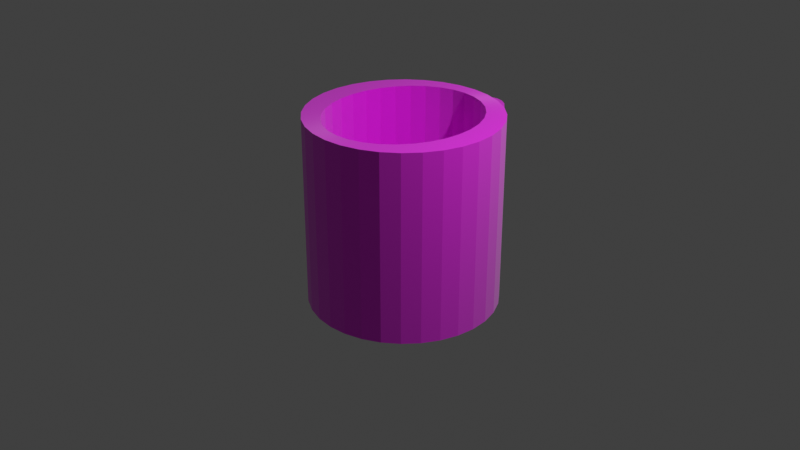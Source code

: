 # Source: mug-textured.blend  (saved by Blender 3.0.42; exported with 4.5.12 LTS)
import bpy
from mathutils import Matrix  # noqa: F401  (used for matrix-valued properties, if any)

bpy.ops.wm.read_factory_settings(use_empty=True)
scene = bpy.context.scene
scene.name = 'Scene'

# ---- collections
col_collection = bpy.data.collections.new('Collection'); scene.collection.children.link(col_collection)

# ---- images (referenced by path relative to the original .blend; pixels are not part of the script)
import os
ASSET_DIR = os.environ.get("B2B_ASSET_DIR", "")  # directory of the original .blend (textures are referenced by path, not embedded)
HERE = os.path.dirname(os.path.abspath(__file__))  # packed textures are extracted next to this script under _unpacked/

def load_image(name, relpath, width, height, colorspace="sRGB"):
    """Load a texture the original file referenced (path relative to the .blend, or extracted next to this script)."""
    p = next((c for c in (os.path.join(HERE, relpath), os.path.join(ASSET_DIR, relpath)) if relpath and os.path.exists(c)), "")
    if p:
        img = bpy.data.images.load(p, check_existing=True)
        img.name = name
    else:  # same state as the original file: an image datablock whose file is absent (Cycles renders it pink)
        img = bpy.data.images.new(name, width, height)
        img.source = "FILE"
        img.filepath = "//" + (relpath or name)
    img.colorspace_settings.name = colorspace
    return img
img_abstract_blue_digital_wallpaper_1920x1080_8_jpg = load_image('abstract-blue-digital-wallpaper-1920x1080_8.jpg', 'abstract-blue-digital-wallpaper-1920x1080_48.jpg', 1024, 1024, 'sRGB')

# ---- materials (node trees are filled in below, after node groups)
mat_material_001 = bpy.data.materials.new('Material.001')
mat_material_001.use_transparent_shadow = False

# ---- material node trees
mat_material_001.use_nodes = True; mat_material_001.node_tree.nodes.clear()
_N = mat_material_001.node_tree.nodes; _L = mat_material_001.node_tree.links
n0 = _N.new('ShaderNodeBsdfPrincipled'); n0.name = 'Principled BSDF'; n0.location = (10, 300)
n0.distribution = 'GGX'
n0.subsurface_method = 'RANDOM_WALK_SKIN'
n0.inputs[2].default_value = 1.0
n0.inputs[3].default_value = 1.45
n0.inputs[12].default_value = 0.5
n0.inputs[13].default_value = 1.0
n0.inputs[15].default_value = 3.0
n0.inputs[24].default_value = 0.4
n0.inputs[27].default_value = (0.0, 0.0, 0.0, 1.0)
n0.inputs[28].default_value = 1.0
n1 = _N.new('ShaderNodeOutputMaterial'); n1.name = 'Material Output'; n1.location = (300, 300)
n2 = _N.new('ShaderNodeTexImage'); n2.name = 'Image Texture'; n2.location = (-280, 280)
n2.image = img_abstract_blue_digital_wallpaper_1920x1080_8_jpg
_L.new(n0.outputs[0], n1.inputs[0])
_L.new(n2.outputs[0], n0.inputs[0])
n1.is_active_output = True

# ---- world
world_world = bpy.data.worlds.new('World'); scene.world = world_world
world_world.use_nodes = True; world_world.node_tree.nodes.clear()
_N = world_world.node_tree.nodes; _L = world_world.node_tree.links
n0 = _N.new('ShaderNodeOutputWorld'); n0.name = 'World Output'; n0.location = (300, 300)
n1 = _N.new('ShaderNodeBackground'); n1.name = 'Background'; n1.location = (10, 300)
n1.inputs[0].default_value = (0.05088, 0.05088, 0.05088, 1.0)
_L.new(n1.outputs[0], n0.inputs[0])
n0.is_active_output = True
world_world.color = (0.05088, 0.05088, 0.05088)
world_world.use_sun_shadow = False
world_world.sun_shadow_jitter_overblur = 0.0

# ---- cameras
cam_camera = bpy.data.cameras.new('Camera')
cam_camera.clip_end = 100.0
cam_camera.ortho_scale = 7.314

# ---- lights
light_light = bpy.data.lights.new('Light', 'POINT')
light_light.transmission_factor = 0.0
light_light.energy = 1000.0
light_light.shadow_soft_size = 0.1
light_light.shadow_maximum_resolution = 0.006
light_light.use_absolute_resolution = True

# ---- meshes
me_cylinder = bpy.data.meshes.new('Cylinder')
me_cylinder.from_pydata([(-0.223, 1.609, -0.7087), (-0.223, 1.609, 0.6913), (-0.1449, 1.593, -0.7087), (-0.1449, 1.593, 0.6913), (-0.0699, 1.548, -0.7087), (-0.0699, 1.548, 0.6913), (-0.000744, 1.474, -0.7087), (-0.000744, 1.474, 0.6913), (0.05987, 1.374, -0.7087), (0.05987, 1.374, 0.6913), (0.1096, 1.253, -0.7087), (0.1096, 1.253, 0.6913), (0.1466, 1.115, -0.7087), (0.1466, 1.115, 0.6913), (-0.623, 0.8087, -0.7087), (-0.623, 0.8087, 0.6913), (-0.6153, 0.9648, -0.7087), (-0.6153, 0.9648, 0.6913), (-0.5925, 1.115, -0.7087), (-0.5925, 1.115, 0.6913), (-0.5556, 1.253, -0.7087), (-0.5556, 1.253, 0.6913), (-0.5058, 1.374, -0.7087), (-0.5058, 1.374, 0.6913), (-0.4452, 1.474, -0.7087), (-0.4452, 1.474, 0.6913), (-0.376, 1.548, -0.7087), (-0.376, 1.548, 0.6913), (-0.301, 1.593, -0.7087), (-0.301, 1.593, 0.6913), (-0.5802, 0.9082, 0.6913), (-0.5802, 0.9082, -0.7087), (-0.5445, 1.056, 0.6913), (-0.5445, 1.056, -0.7087), (-0.075, 1.372, 0.6913), (-0.075, 1.372, -0.7087), (-0.1475, 1.421, 0.6913), (-0.1475, 1.421, -0.7087), (0.05044, 1.186, 0.6913), (0.05044, 1.186, -0.7087), (0.09853, 1.056, 0.6913), (0.09853, 1.056, -0.7087), (-0.3709, 1.372, 0.6913), (-0.3709, 1.372, -0.7087), (-0.4964, 1.186, 0.6913), (-0.4964, 1.186, -0.7087), (-0.4378, 1.293, 0.6913), (-0.4378, 1.293, -0.7087), (-0.223, 1.437, 0.6913), (-0.223, 1.437, -0.7087), (-0.008152, 1.293, 0.6913), (-0.008152, 1.293, -0.7087), (-0.2984, 1.421, 0.6913), (-0.2984, 1.421, -0.7087), (-0.623, 0.8087, 0.618), (-0.6153, 0.9648, 0.618), (-0.5925, 1.115, 0.618), (-0.5445, 1.056, 0.618), (-0.5802, 0.9082, 0.618), (-0.4964, 1.186, 0.618), (0.007657, 1.46, 0.618), (-0.4536, 1.46, 0.618), (0.05044, 1.186, 0.618), (-0.008152, 1.293, 0.618), (0.1096, 1.253, 0.618), (0.1466, 1.115, 0.618), (0.05987, 1.374, 0.618), (-0.5058, 1.374, 0.618), (-0.5556, 1.253, 0.618), (-0.3709, 1.372, 0.618), (-0.4378, 1.293, 0.618), (-0.223, 1.437, 0.618), (-0.2984, 1.421, 0.618), (0.09853, 1.056, 0.618), (-0.075, 1.372, 0.618), (-0.1475, 1.421, 0.618), (0.007657, 1.46, -0.642), (-0.4536, 1.46, -0.642), (0.05044, 1.186, -0.642), (0.1096, 1.253, -0.642), (0.1466, 1.115, -0.642), (-0.623, 0.8087, -0.642), (-0.6153, 0.9648, -0.642), (-0.5802, 0.9082, -0.642), (0.09853, 1.056, -0.642), (-0.008152, 1.293, -0.642), (0.05987, 1.374, -0.642), (-0.5058, 1.374, -0.642), (-0.5925, 1.115, -0.642), (-0.5556, 1.253, -0.642), (-0.3709, 1.372, -0.642), (-0.4378, 1.293, -0.642), (-0.223, 1.437, -0.642), (-0.5445, 1.056, -0.642), (-0.2984, 1.421, -0.642), (-0.075, 1.372, -0.642), (-0.1475, 1.421, -0.642), (-0.4964, 1.186, -0.642), (0.1765, 0.8194, -0.642), (0.1464, 0.8194, -0.642), (0.1464, 0.8194, 0.6913), (0.1464, 0.8194, 0.6427), (0.1765, 0.8194, 0.6913), (0.1765, 0.8194, 0.618), (0.1464, 0.8194, 0.618), (0.0, 0.85, -0.7), (0.287, 0.7853, -0.7), (0.4167, 0.7067, -0.7), (0.5303, 0.601, -0.7), (0.6236, 0.4722, -0.7), (0.6929, 0.3253, -0.7), (0.7356, 0.1658, -0.7), (0.75, -3.715e-08, -0.7), (0.7356, -0.1658, -0.7), (0.6929, -0.3253, -0.7), (0.6236, -0.4722, -0.7), (0.5303, -0.601, -0.7), (0.4167, -0.7067, -0.7), (0.287, -0.7853, -0.7), (0.1463, -0.8337, -0.7), (-6.557e-08, -0.85, -0.7), (-0.1463, -0.8337, -0.7), (-0.287, -0.7853, -0.7), (-0.4167, -0.7067, -0.7), (-0.5303, -0.601, -0.7), (-0.6236, -0.4722, -0.7), (-0.6929, -0.3253, -0.7), (-0.7356, -0.1658, -0.7), (-0.75, 1.014e-08, -0.7), (-0.7356, 0.1658, -0.7), (-0.6929, 0.3253, -0.7), (-0.6236, 0.4722, -0.7), (-0.5303, 0.601, -0.7), (-0.4167, 0.7067, -0.7), (-0.287, 0.7853, -0.7), (-0.1463, 0.8337, -0.7), (0.0, 1.0, -1.0), (0.0, 1.0, 1.0), (0.1951, 0.9808, -1.0), (0.1951, 0.9808, 1.0), (0.3827, 0.9239, -1.0), (0.3827, 0.9239, 1.0), (0.5556, 0.8315, -1.0), (0.5556, 0.8315, 1.0), (0.7071, 0.7071, -1.0), (0.7071, 0.7071, 1.0), (0.8315, 0.5556, -1.0), (0.8315, 0.5556, 1.0), (0.9239, 0.3827, -1.0), (0.9239, 0.3827, 1.0), (0.9808, 0.1951, -1.0), (0.9808, 0.1951, 1.0), (1.0, -4.371e-08, -1.0), (1.0, -4.371e-08, 1.0), (0.9808, -0.1951, -1.0), (0.9808, -0.1951, 1.0), (0.9239, -0.3827, -1.0), (0.9239, -0.3827, 1.0), (0.8315, -0.5556, -1.0), (0.8315, -0.5556, 1.0), (0.7071, -0.7071, -1.0), (0.7071, -0.7071, 1.0), (0.5556, -0.8315, -1.0), (0.5556, -0.8315, 1.0), (0.3827, -0.9239, -1.0), (0.3827, -0.9239, 1.0), (0.1951, -0.9808, -1.0), (0.1951, -0.9808, 1.0), (-8.742e-08, -1.0, -1.0), (-8.742e-08, -1.0, 1.0), (-0.1951, -0.9808, -1.0), (-0.1951, -0.9808, 1.0), (-0.3827, -0.9239, -1.0), (-0.3827, -0.9239, 1.0), (-0.5556, -0.8315, -1.0), (-0.5556, -0.8315, 1.0), (-0.7071, -0.7071, -1.0), (-0.7071, -0.7071, 1.0), (-0.8315, -0.5556, -1.0), (-0.8315, -0.5556, 1.0), (-0.9239, -0.3827, -1.0), (-0.9239, -0.3827, 1.0), (-0.9808, -0.1951, -1.0), (-0.9808, -0.1951, 1.0), (-1.0, 1.192e-08, -1.0), (-1.0, 1.192e-08, 1.0), (-0.9808, 0.1951, -1.0), (-0.9808, 0.1951, 1.0), (-0.9239, 0.3827, -1.0), (-0.9239, 0.3827, 1.0), (-0.8315, 0.5556, -1.0), (-0.8315, 0.5556, 1.0), (-0.7071, 0.7071, -1.0), (-0.7071, 0.7071, 1.0), (-0.5556, 0.8315, -1.0), (-0.5556, 0.8315, 1.0), (-0.3827, 0.9239, -1.0), (-0.3827, 0.9239, 1.0), (-0.1951, 0.9808, -1.0), (-0.1951, 0.9808, 1.0), (-0.6929, 0.3253, 1.0), (-0.6236, 0.4722, 1.0), (0.287, 0.7853, 1.0), (0.1463, 0.8337, 1.0), (-0.7356, 0.1658, 1.0), (0.5303, 0.601, 1.0), (0.4167, -0.7067, 1.0), (0.287, -0.7853, 1.0), (0.6236, 0.4722, 1.0), (0.1463, -0.8337, 1.0), (-0.287, -0.7853, 1.0), (-0.75, 1.014e-08, 1.0), (-0.287, 0.7853, 1.0), (-0.4167, -0.7067, 1.0), (0.7356, -0.1658, 1.0), (0.5303, -0.601, 1.0), (0.6929, -0.3253, 1.0), (0.75, -3.715e-08, 1.0), (-0.5303, 0.601, 1.0), (-0.4167, 0.7067, 1.0), (-6.557e-08, -0.85, 1.0), (0.0, 0.85, 1.0), (0.7356, 0.1658, 1.0), (0.4167, 0.7067, 1.0), (0.6929, 0.3253, 1.0), (-0.6929, -0.3253, 1.0), (-0.6236, -0.4722, 1.0), (-0.7356, -0.1658, 1.0), (-0.5303, -0.601, 1.0), (-0.1463, -0.8337, 1.0), (0.6236, -0.4722, 1.0), (-0.1463, 0.8337, 1.0), (0.1148, 0.9887, 0.6913), (0.1763, 0.8234, 0.6913), (0.1444, 0.8339, 0.6913), (0.1463, 0.8337, 0.6913), (0.1665, 0.9836, 0.618), (-0.5951, 0.799, 0.6913), (0.1665, 0.9836, 0.6913), (-0.6214, 0.7774, 0.6913), (-0.6214, 0.7774, 0.618), (0.1763, 0.8234, 0.618), (0.1148, 0.9887, 0.618), (-0.5951, 0.799, 0.618), (0.1444, 0.8339, 0.618), (0.1463, 0.8337, 0.618), (0.1444, 0.8339, -0.642), (0.1464, 0.8194, -0.7), (0.1763, 0.8234, -0.642), (-0.5951, 0.799, -0.7087), (0.1463, 0.8337, -0.642), (0.1665, 0.9836, -0.642), (0.1148, 0.9887, -0.642), (0.1665, 0.9836, -0.7087), (0.1665, 0.9836, -0.7003), (-0.6214, 0.7774, -0.7087), (-0.6214, 0.7774, -0.642), (0.1765, 0.8194, -0.7), (-0.5951, 0.799, -0.642), (0.1148, 0.9887, -0.7087), (0.1763, 0.8234, -0.7), (0.1444, 0.8339, -0.7)], [], [(0, 1, 3, 2), (2, 3, 5, 4), (4, 5, 7, 6), (6, 7, 9, 66, 60, 76, 86, 8), (8, 86, 79, 10), (10, 79, 80, 12), (12, 80, 251, 254, 253), (14, 81, 82, 16), (16, 82, 88, 18), (18, 88, 89, 20), (20, 89, 87, 22), (22, 87, 77, 61, 67, 23, 25, 24), (24, 25, 27, 26), (3, 1, 29, 27, 25, 23, 21, 19, 17, 15, 239, 237, 30, 32, 44, 46, 42, 52, 48, 36, 34, 50, 38, 40, 232, 238, 13, 11, 9, 7, 5), (26, 27, 29, 28), (28, 29, 1, 0), (0, 2, 4, 6, 8, 10, 12, 253, 259, 41, 39, 51, 35, 37, 49, 53, 43, 47, 45, 33, 31, 249, 255, 14, 16, 18, 20, 22, 24, 26, 28), (51, 85, 95, 35), (39, 78, 85, 51), (47, 91, 97, 45), (45, 97, 93, 33), (31, 83, 258, 249), (43, 90, 91, 47), (37, 96, 92, 49), (49, 92, 94, 53), (33, 93, 83, 31), (53, 94, 90, 43), (35, 95, 96, 37), (41, 84, 78, 39), (59, 70, 46, 44), (65, 64, 11, 13), (64, 66, 9, 11), (63, 62, 38, 50), (56, 55, 17, 19), (73, 242, 232, 40), (57, 59, 44, 32), (71, 75, 36, 48), (68, 56, 19, 21), (69, 72, 52, 42), (55, 54, 15, 17), (70, 69, 42, 46), (74, 63, 50, 34), (77, 76, 60, 61), (58, 57, 32, 30), (72, 71, 48, 52), (62, 73, 40, 38), (75, 74, 34, 36), (67, 68, 21, 23), (102, 103, 241, 233), (100, 101, 104, 103, 102), (99, 247, 257, 98), (104, 101, 100, 234, 244), (103, 104, 244, 245, 241), (105, 261, 246, 250, 245, 244, 234, 235, 203, 221), (106, 107, 223, 202), (107, 108, 205, 223), (108, 109, 208, 205), (109, 110, 224, 208), (110, 111, 222, 224), (111, 112, 217, 222), (112, 113, 214, 217), (113, 114, 216, 214), (114, 115, 230, 216), (115, 116, 215, 230), (116, 117, 206, 215), (117, 118, 207, 206), (118, 119, 209, 207), (119, 120, 220, 209), (120, 121, 229, 220), (121, 122, 210, 229), (122, 123, 213, 210), (123, 124, 228, 213), (124, 125, 226, 228), (125, 126, 225, 226), (126, 127, 227, 225), (127, 128, 211, 227), (128, 129, 204, 211), (129, 130, 200, 204), (130, 131, 201, 200), (131, 132, 218, 201), (132, 133, 219, 218), (133, 134, 212, 219), (134, 135, 231, 212), (135, 105, 221, 231), (105, 135, 134, 133, 132, 131, 130, 129, 128, 127, 126, 125, 124, 123, 122, 121, 120, 119, 118, 117, 116, 115, 114, 113, 112, 111, 110, 109, 108, 107, 106, 260, 257, 247, 261), (136, 137, 232, 242, 236, 139, 138, 254, 251, 252, 259), (138, 139, 141, 140), (140, 141, 143, 142), (142, 143, 145, 144), (144, 145, 147, 146), (146, 147, 149, 148), (148, 149, 151, 150), (150, 151, 153, 152), (152, 153, 155, 154), (154, 155, 157, 156), (156, 157, 159, 158), (158, 159, 161, 160), (160, 161, 163, 162), (162, 163, 165, 164), (164, 165, 167, 166), (166, 167, 169, 168), (168, 169, 171, 170), (170, 171, 173, 172), (172, 173, 175, 174), (174, 175, 177, 176), (176, 177, 179, 178), (178, 179, 181, 180), (180, 181, 183, 182), (182, 183, 185, 184), (184, 185, 187, 186), (186, 187, 189, 188), (188, 189, 191, 190), (190, 191, 193, 192), (192, 255, 249, 194), (194, 195, 197, 196), (139, 137, 199, 197, 195, 193, 191, 189, 187, 185, 211, 204, 200, 201, 218, 219, 212, 231, 221, 203, 202, 223, 205, 208, 224, 222, 217, 153, 151, 149, 147, 145, 143, 141), (196, 197, 199, 198), (198, 199, 137, 136), (136, 138, 140, 142, 144, 146, 148, 150, 152, 154, 156, 158, 160, 162, 164, 166, 168, 170, 172, 174, 176, 178, 180, 182, 184, 186, 188, 190, 192, 194, 196, 198), (153, 217, 214, 216, 230, 215, 206, 207, 209, 220, 229, 210, 213, 228, 226, 225, 227, 211, 185, 183, 181, 179, 177, 175, 173, 171, 169, 167, 165, 163, 161, 159, 157, 155), (257, 260, 248, 98), (253, 254, 138, 136, 259), (139, 236, 238, 232, 137), (259, 252, 84, 41), (255, 256, 81, 14), (240, 239, 15, 54), (236, 242, 73, 62, 63, 74, 75, 71, 72, 69, 70, 59, 57, 58, 243, 240, 54, 55, 56, 68, 67, 61, 60, 66, 64, 65), (233, 235, 234, 100, 102), (256, 258, 83, 93, 97, 91, 90, 94, 92, 96, 95, 85, 78, 84, 252, 251, 80, 79, 86, 76, 77, 87, 89, 88, 82, 81), (248, 250, 246, 99, 98), (238, 236, 65, 13), (246, 261, 247, 99), (237, 243, 58, 30), (194, 249, 258, 256, 255, 192, 193, 239, 240, 243, 237, 195), (195, 237, 239, 193), (250, 248, 260, 106, 202, 203, 235, 233, 241, 245)])
_uv = me_cylinder.uv_layers.new(name='UVMap')
_uv.uv.foreach_set('vector', [1.0, 0.5, 1.0, 1.0, 0.9688, 1.0, 0.9688, 0.5, 0.9688, 0.5, 0.9688, 1.0, 0.9375, 1.0, 0.9375, 0.5, 0.9375, 0.5, 0.9375, 1.0, 0.9062, 1.0, 0.9062, 0.5, 0.9062, 0.5, 0.9062, 1.0, 0.875, 1.0, 0.875, 0.9738, 0.9019, 0.9738, 0.9019, 0.5238, 0.875, 0.5238, 0.875, 0.5, 0.875, 0.5, 0.875, 0.5238, 0.8438, 0.5238, 0.8438, 0.5, 0.8438, 0.5, 0.8438, 0.5238, 0.8125, 0.5238, 0.8125, 0.5, 0.8125, 0.5, 0.8125, 0.5238, 0.7852, 0.5238, 0.7852, 0.503, 0.7852, 0.5, 0.25, 0.5, 0.25, 0.5238, 0.2188, 0.5238, 0.2188, 0.5, 0.2188, 0.5, 0.2188, 0.5238, 0.1875, 0.5238, 0.1875, 0.5, 0.1875, 0.5, 0.1875, 0.5238, 0.1562, 0.5238, 0.1562, 0.5, 0.1562, 0.5, 0.1562, 0.5238, 0.125, 0.5238, 0.125, 0.5, 0.125, 0.5, 0.125, 0.5238, 0.09808, 0.5238, 0.09808, 0.9738, 0.125, 0.9738, 0.125, 1.0, 0.09375, 1.0, 0.09375, 0.5, 0.09375, 0.5, 0.09375, 1.0, 0.0625, 1.0, 0.0625, 0.5, 0.2968, 0.4854, 0.25, 0.49, 0.2032, 0.4854, 0.1582, 0.4717, 0.1167, 0.4496, 0.08029, 0.4197, 0.05045, 0.3833, 0.02827, 0.3418, 0.01461, 0.2968, 0.01, 0.25, 0.01092, 0.2406, 0.0267, 0.2471, 0.03566, 0.2798, 0.0571, 0.3243, 0.08595, 0.3633, 0.1211, 0.3952, 0.1612, 0.419, 0.2047, 0.4336, 0.25, 0.4386, 0.2953, 0.4336, 0.3388, 0.419, 0.3789, 0.3952, 0.414, 0.3633, 0.4429, 0.3243, 0.4527, 0.304, 0.4837, 0.3025, 0.4717, 0.3418, 0.4496, 0.3833, 0.4197, 0.4197, 0.3833, 0.4496, 0.3418, 0.4717, 0.0625, 0.5, 0.0625, 1.0, 0.03125, 1.0, 0.03125, 0.5, 0.03125, 0.5, 0.03125, 1.0, 0.0, 1.0, 0.0, 0.5, 0.75, 0.49, 0.7968, 0.4854, 0.8418, 0.4717, 0.8833, 0.4496, 0.9197, 0.4197, 0.9496, 0.3833, 0.9717, 0.3418, 0.9837, 0.3025, 0.9527, 0.304, 0.9429, 0.3243, 0.914, 0.3633, 0.8789, 0.3952, 0.8388, 0.419, 0.7953, 0.4336, 0.75, 0.4386, 0.7047, 0.4336, 0.6612, 0.419, 0.6211, 0.3952, 0.586, 0.3633, 0.5571, 0.3243, 0.5357, 0.2798, 0.5267, 0.2471, 0.5109, 0.2406, 0.51, 0.25, 0.5146, 0.2968, 0.5283, 0.3418, 0.5504, 0.3833, 0.5803, 0.4197, 0.6167, 0.4496, 0.6582, 0.4717, 0.7032, 0.4854, 0.9062, 0.5192, 0.9062, 0.5412, 0.9375, 0.5412, 0.9375, 0.5192, 0.875, 0.5192, 0.875, 0.5412, 0.9062, 0.5412, 0.9062, 0.5192, 0.09375, 0.5192, 0.09375, 0.5412, 0.125, 0.5412, 0.125, 0.5192, 0.125, 0.5192, 0.125, 0.5412, 0.1562, 0.5412, 0.1562, 0.5192, 0.1875, 0.5192, 0.1875, 0.5412, 0.2087, 0.5412, 0.2087, 0.5192, 0.0625, 0.5192, 0.0625, 0.5412, 0.09375, 0.5412, 0.09375, 0.5192, 0.9688, 0.5192, 0.9688, 0.5412, 1.0, 0.5412, 1.0, 0.5192, 0.0, 0.5192, 0.0, 0.5412, 0.03125, 0.5412, 0.03125, 0.5192, 0.1562, 0.5192, 0.1562, 0.5412, 0.1875, 0.5412, 0.1875, 0.5192, 0.03125, 0.5192, 0.03125, 0.5412, 0.0625, 0.5412, 0.0625, 0.5192, 0.9375, 0.5192, 0.9375, 0.5412, 0.9688, 0.5412, 0.9688, 0.5192, 0.8438, 0.5192, 0.8438, 0.5412, 0.875, 0.5412, 0.875, 0.5192, 0.125, 0.9566, 0.09375, 0.9566, 0.09375, 0.9808, 0.125, 0.9808, 0.8125, 0.9738, 0.8438, 0.9738, 0.8438, 1.0, 0.8125, 1.0, 0.8438, 0.9738, 0.875, 0.9738, 0.875, 1.0, 0.8438, 1.0, 0.9063, 0.9566, 0.875, 0.9566, 0.875, 0.9808, 0.9063, 0.9808, 0.1875, 0.9738, 0.2188, 0.9738, 0.2188, 1.0, 0.1875, 1.0, 0.8438, 0.9566, 0.8295, 0.9566, 0.8295, 0.9808, 0.8438, 0.9808, 0.1562, 0.9566, 0.125, 0.9566, 0.125, 0.9808, 0.1562, 0.9808, 1.0, 0.9566, 0.9688, 0.9566, 0.9688, 0.9808, 1.0, 0.9808, 0.1562, 0.9738, 0.1875, 0.9738, 0.1875, 1.0, 0.1562, 1.0, 0.0625, 0.9566, 0.03125, 0.9566, 0.03125, 0.9808, 0.0625, 0.9808, 0.2188, 0.9738, 0.25, 0.9738, 0.25, 1.0, 0.2188, 1.0, 0.09375, 0.9566, 0.0625, 0.9566, 0.0625, 0.9808, 0.09375, 0.9808, 0.9375, 0.9566, 0.9063, 0.9566, 0.9063, 0.9808, 0.9375, 0.9808, 0.375, 0.3498, 0.375, 0.4116, 0.625, 0.4116, 0.625, 0.3498, 0.1875, 0.9566, 0.1562, 0.9566, 0.1562, 0.9808, 0.1875, 0.9808, 0.03125, 0.9566, 0.0, 0.9566, 0.0, 0.9808, 0.03125, 0.9808, 0.875, 0.9566, 0.8438, 0.9566, 0.8438, 0.9808, 0.875, 0.9808, 0.9688, 0.9566, 0.9375, 0.9566, 0.9375, 0.9808, 0.9688, 0.9808, 0.125, 0.9738, 0.1562, 0.9738, 0.1562, 1.0, 0.125, 1.0, 0.7521, 1.0, 0.7521, 0.9738, 0.7529, 0.9738, 0.7529, 1.0, 0.5508, 0.4668, 0.5448, 0.4668, 0.5417, 0.4668, 0.5417, 0.4856, 0.5508, 0.4856, 0.3842, 0.4668, 0.3769, 0.4668, 0.3769, 0.4856, 0.3842, 0.4856, 0.7953, 0.9566, 0.7953, 0.9647, 0.7953, 0.9808, 0.7981, 0.9808, 0.7981, 0.9566, 0.6908, 0.7336, 0.6948, 0.7336, 0.6951, 0.7283, 0.6948, 0.7284, 0.6908, 0.7321, 1.0, 0.5, 0.9692, 0.5, 0.9692, 0.5121, 0.9688, 0.5121, 0.9687, 0.7746, 0.9692, 0.7746, 0.9692, 0.7899, 0.9687, 0.7899, 0.9687, 0.8542, 1.0, 0.8542, 0.9375, 0.5, 0.9062, 0.5, 0.9062, 0.8542, 0.9375, 0.8542, 0.9062, 0.5, 0.875, 0.5, 0.875, 0.8542, 0.9062, 0.8542, 0.875, 0.5, 0.8438, 0.5, 0.8438, 0.8542, 0.875, 0.8542, 0.8438, 0.5, 0.8125, 0.5, 0.8125, 0.8542, 0.8438, 0.8542, 0.8125, 0.5, 0.7812, 0.5, 0.7812, 0.8542, 0.8125, 0.8542, 0.7812, 0.5, 0.75, 0.5, 0.75, 0.8542, 0.7812, 0.8542, 0.75, 0.5, 0.7188, 0.5, 0.7188, 0.8542, 0.75, 0.8542, 0.7188, 0.5, 0.6875, 0.5, 0.6875, 0.8542, 0.7188, 0.8542, 0.6875, 0.5, 0.6562, 0.5, 0.6562, 0.8542, 0.6875, 0.8542, 0.6562, 0.5, 0.625, 0.5, 0.625, 0.8542, 0.6562, 0.8542, 0.625, 0.5, 0.5938, 0.5, 0.5938, 0.8542, 0.625, 0.8542, 0.5938, 0.5, 0.5625, 0.5, 0.5625, 0.8542, 0.5938, 0.8542, 0.5625, 0.5, 0.5312, 0.5, 0.5312, 0.8542, 0.5625, 0.8542, 0.5312, 0.5, 0.5, 0.5, 0.5, 0.8542, 0.5312, 0.8542, 0.5, 0.5, 0.4688, 0.5, 0.4688, 0.8542, 0.5, 0.8542, 0.4688, 0.5, 0.4375, 0.5, 0.4375, 0.8542, 0.4688, 0.8542, 0.4375, 0.5, 0.4062, 0.5, 0.4062, 0.8542, 0.4375, 0.8542, 0.4062, 0.5, 0.375, 0.5, 0.375, 0.8542, 0.4062, 0.8542, 0.375, 0.5, 0.3438, 0.5, 0.3438, 0.8542, 0.375, 0.8542, 0.3438, 0.5, 0.3125, 0.5, 0.3125, 0.8542, 0.3438, 0.8542, 0.3125, 0.5, 0.2812, 0.5, 0.2812, 0.8542, 0.3125, 0.8542, 0.2812, 0.5, 0.25, 0.5, 0.25, 0.8542, 0.2812, 0.8542, 0.25, 0.5, 0.2188, 0.5, 0.2188, 0.8542, 0.25, 0.8542, 0.2188, 0.5, 0.1875, 0.5, 0.1875, 0.8542, 0.2188, 0.8542, 0.1875, 0.5, 0.1562, 0.5, 0.1562, 0.8542, 0.1875, 0.8542, 0.1562, 0.5, 0.125, 0.5, 0.125, 0.8542, 0.1562, 0.8542, 0.125, 0.5, 0.09375, 0.5, 0.09375, 0.8542, 0.125, 0.8542, 0.09375, 0.5, 0.0625, 0.5, 0.0625, 0.8542, 0.09375, 0.8542, 0.0625, 0.5, 0.03125, 0.5, 0.03125, 0.8542, 0.0625, 0.8542, 0.03125, 0.5, 0.0, 0.5, 0.0, 0.8542, 0.03125, 0.8542, 0.75, 0.49, 0.7032, 0.4854, 0.6582, 0.4717, 0.6167, 0.4496, 0.5803, 0.4197, 0.5504, 0.3833, 0.5283, 0.3418, 0.5146, 0.2968, 0.51, 0.25, 0.5146, 0.2032, 0.5283, 0.1582, 0.5504, 0.1167, 0.5803, 0.08029, 0.6167, 0.05045, 0.6582, 0.02827, 0.7032, 0.01461, 0.75, 0.01, 0.7968, 0.01461, 0.8418, 0.02827, 0.8833, 0.05045, 0.9197, 0.08029, 0.9496, 0.1167, 0.9717, 0.1582, 0.9854, 0.2032, 0.99, 0.25, 0.9854, 0.2968, 0.9717, 0.3418, 0.9496, 0.3833, 0.9197, 0.4197, 0.8833, 0.4496, 0.8418, 0.4717, 0.8064, 0.4825, 0.8065, 0.4814, 0.7968, 0.4814, 0.7962, 0.4854, 1.0, 0.5, 1.0, 1.0, 0.9816, 0.9228, 0.9816, 0.9045, 0.9733, 0.9045, 0.9688, 1.0, 0.9688, 0.5, 0.9733, 0.5749, 0.9733, 0.5895, 0.9816, 0.5895, 0.9816, 0.5728, 0.9688, 0.5, 0.9688, 1.0, 0.9375, 1.0, 0.9375, 0.5, 0.9375, 0.5, 0.9375, 1.0, 0.9062, 1.0, 0.9062, 0.5, 0.9062, 0.5, 0.9062, 1.0, 0.875, 1.0, 0.875, 0.5, 0.875, 0.5, 0.875, 1.0, 0.8438, 1.0, 0.8438, 0.5, 0.8438, 0.5, 0.8438, 1.0, 0.8125, 1.0, 0.8125, 0.5, 0.8125, 0.5, 0.8125, 1.0, 0.7812, 1.0, 0.7812, 0.5, 0.7812, 0.5, 0.7812, 1.0, 0.75, 1.0, 0.75, 0.5, 0.75, 0.5, 0.75, 1.0, 0.7188, 1.0, 0.7188, 0.5, 0.7188, 0.5, 0.7188, 1.0, 0.6875, 1.0, 0.6875, 0.5, 0.6875, 0.5, 0.6875, 1.0, 0.6562, 1.0, 0.6562, 0.5, 0.6562, 0.5, 0.6562, 1.0, 0.625, 1.0, 0.625, 0.5, 0.625, 0.5, 0.625, 1.0, 0.5938, 1.0, 0.5938, 0.5, 0.5938, 0.5, 0.5938, 1.0, 0.5625, 1.0, 0.5625, 0.5, 0.5625, 0.5, 0.5625, 1.0, 0.5312, 1.0, 0.5312, 0.5, 0.5312, 0.5, 0.5312, 1.0, 0.5, 1.0, 0.5, 0.5, 0.5, 0.5, 0.5, 1.0, 0.4688, 1.0, 0.4688, 0.5, 0.4688, 0.5, 0.4688, 1.0, 0.4375, 1.0, 0.4375, 0.5, 0.4375, 0.5, 0.4375, 1.0, 0.4062, 1.0, 0.4062, 0.5, 0.4062, 0.5, 0.4062, 1.0, 0.375, 1.0, 0.375, 0.5, 0.375, 0.5, 0.375, 1.0, 0.3438, 1.0, 0.3438, 0.5, 0.3438, 0.5, 0.3438, 1.0, 0.3125, 1.0, 0.3125, 0.5, 0.3125, 0.5, 0.3125, 1.0, 0.2812, 1.0, 0.2812, 0.5, 0.2812, 0.5, 0.2812, 1.0, 0.25, 1.0, 0.25, 0.5, 0.25, 0.5, 0.25, 1.0, 0.2188, 1.0, 0.2188, 0.5, 0.2188, 0.5, 0.2188, 1.0, 0.1875, 1.0, 0.1875, 0.5, 0.1875, 0.5, 0.1875, 1.0, 0.1562, 1.0, 0.1562, 0.5, 0.1562, 0.5, 0.1562, 1.0, 0.125, 1.0, 0.125, 0.5, 0.125, 0.5, 0.1073, 0.5728, 0.1019, 0.5728, 0.09375, 0.5, 0.09375, 0.5, 0.09375, 1.0, 0.0625, 1.0, 0.0625, 0.5, 0.2968, 0.4854, 0.25, 0.49, 0.2032, 0.4854, 0.1582, 0.4717, 0.1167, 0.4496, 0.08029, 0.4197, 0.05045, 0.3833, 0.02827, 0.3418, 0.01461, 0.2968, 0.01, 0.25, 0.07, 0.25, 0.07346, 0.2898, 0.0837, 0.3281, 0.1003, 0.3633, 0.1227, 0.3942, 0.15, 0.4196, 0.1811, 0.4385, 0.2149, 0.4501, 0.25, 0.454, 0.2851, 0.4501, 0.3189, 0.4385, 0.35, 0.4196, 0.3773, 0.3942, 0.3997, 0.3633, 0.4163, 0.3281, 0.4265, 0.2898, 0.43, 0.25, 0.49, 0.25, 0.4854, 0.2968, 0.4717, 0.3418, 0.4496, 0.3833, 0.4197, 0.4197, 0.3833, 0.4496, 0.3418, 0.4717, 0.0625, 0.5, 0.0625, 1.0, 0.03125, 1.0, 0.03125, 0.5, 0.03125, 0.5, 0.03125, 1.0, 0.0, 1.0, 0.0, 0.5, 0.75, 0.49, 0.7968, 0.4854, 0.8418, 0.4717, 0.8833, 0.4496, 0.9197, 0.4197, 0.9496, 0.3833, 0.9717, 0.3418, 0.9854, 0.2968, 0.99, 0.25, 0.9854, 0.2032, 0.9717, 0.1582, 0.9496, 0.1167, 0.9197, 0.08029, 0.8833, 0.05045, 0.8418, 0.02827, 0.7968, 0.01461, 0.75, 0.01, 0.7032, 0.01461, 0.6582, 0.02827, 0.6167, 0.05045, 0.5803, 0.08029, 0.5504, 0.1167, 0.5283, 0.1582, 0.5146, 0.2032, 0.51, 0.25, 0.5146, 0.2968, 0.5283, 0.3418, 0.5504, 0.3833, 0.5803, 0.4197, 0.6167, 0.4496, 0.6582, 0.4717, 0.7032, 0.4854, 0.49, 0.25, 0.43, 0.25, 0.4265, 0.2102, 0.4163, 0.1719, 0.3997, 0.1367, 0.3773, 0.1058, 0.35, 0.08038, 0.3189, 0.06153, 0.2851, 0.04992, 0.25, 0.046, 0.2149, 0.04992, 0.1811, 0.06153, 0.15, 0.08038, 0.1227, 0.1058, 0.1003, 0.1367, 0.0837, 0.1719, 0.07346, 0.2102, 0.07, 0.25, 0.01, 0.25, 0.01461, 0.2032, 0.02827, 0.1582, 0.05045, 0.1167, 0.08029, 0.08029, 0.1167, 0.05045, 0.1582, 0.02827, 0.2032, 0.01461, 0.25, 0.01, 0.2968, 0.01461, 0.3418, 0.02827, 0.3833, 0.05045, 0.4197, 0.08029, 0.4496, 0.1167, 0.4717, 0.1582, 0.4854, 0.2032, 0.7521, 0.5031, 0.7529, 0.5031, 0.7529, 0.5238, 0.7521, 0.5238, 0.9733, 0.5728, 0.9733, 0.5749, 0.9688, 0.5, 1.0, 0.5, 0.9816, 0.5728, 0.9688, 1.0, 0.9733, 0.9045, 0.9733, 0.9228, 0.9816, 0.9228, 1.0, 1.0, 0.8295, 0.5192, 0.8295, 0.5412, 0.8438, 0.5412, 0.8438, 0.5192, 0.2563, 0.5, 0.2563, 0.5238, 0.25, 0.5238, 0.25, 0.5, 0.2563, 0.9738, 0.2563, 1.0, 0.25, 1.0, 0.25, 0.9738, 0.6921, 0.6737, 0.699, 0.6719, 0.7012, 0.6472, 0.7077, 0.5998, 0.7155, 0.561, 0.7245, 0.5321, 0.7342, 0.5143, 0.7443, 0.5083, 0.7544, 0.5143, 0.7641, 0.5321, 0.7731, 0.561, 0.7809, 0.5998, 0.7873, 0.6472, 0.7921, 0.7012, 0.7941, 0.741, 0.7977, 0.7489, 0.7979, 0.7375, 0.7968, 0.6806, 0.7938, 0.6259, 0.7888, 0.5754, 0.7822, 0.5312, 0.7752, 0.5, 0.7134, 0.5, 0.7064, 0.5312, 0.6997, 0.5754, 0.6948, 0.6259, 0.4896, 0.2544, 0.4716, 0.2575, 0.4704, 0.2575, 0.4716, 0.2532, 0.4897, 0.2532, 0.2023, 0.7489, 0.2059, 0.741, 0.2079, 0.7012, 0.2127, 0.6472, 0.2191, 0.5998, 0.2269, 0.561, 0.2359, 0.5321, 0.2456, 0.5143, 0.2557, 0.5083, 0.2658, 0.5143, 0.2755, 0.5321, 0.2845, 0.561, 0.2923, 0.5998, 0.2988, 0.6472, 0.301, 0.6719, 0.3079, 0.6737, 0.3052, 0.6259, 0.3003, 0.5754, 0.2936, 0.5312, 0.2866, 0.5, 0.2248, 0.5, 0.2178, 0.5312, 0.2112, 0.5754, 0.2062, 0.6259, 0.2032, 0.6806, 0.2021, 0.7375, 0.3092, 0.7321, 0.3052, 0.7284, 0.3049, 0.7283, 0.3052, 0.7336, 0.3092, 0.7336, 0.7852, 1.0, 0.7852, 0.9738, 0.8125, 0.9738, 0.8125, 1.0, 0.7981, 0.5412, 0.7981, 0.5221, 0.7953, 0.5221, 0.7953, 0.5412, 0.2087, 0.9808, 0.2087, 0.9566, 0.1875, 0.9566, 0.1875, 0.9808, 0.09375, 0.5, 0.1019, 0.5728, 0.1019, 0.5895, 0.1073, 0.5895, 0.1073, 0.5728, 0.125, 0.5, 0.125, 1.0, 0.1073, 0.9228, 0.1073, 0.9045, 0.1019, 0.9045, 0.1019, 0.9228, 0.09375, 1.0, 0.09375, 1.0, 0.1019, 0.9228, 0.1073, 0.9228, 0.125, 1.0, 0.9688, 0.5121, 0.9621, 0.5121, 0.9621, 0.5, 0.9375, 0.5, 0.9375, 0.8542, 0.9687, 0.8542, 0.9687, 0.7899, 0.9621, 0.7899, 0.9621, 0.7746, 0.9687, 0.7746])
me_cylinder.materials.append(mat_material_001)
me_cylinder.use_remesh_fix_poles = True
me_cylinder.use_remesh_preserve_attributes = False
me_cylinder.update()

# ---- objects
ob_light = bpy.data.objects.new('Light', light_light)
ob_camera = bpy.data.objects.new('Camera', cam_camera)
ob_cylinder = bpy.data.objects.new('Cylinder', me_cylinder)

# ---- transforms, parenting, visibility, modifiers, constraints
ob_light.location = (4.076, 1.005, 5.904)
ob_light.rotation_euler = (0.6503, 0.05522, 1.866)
ob_light.lock_rotations_4d = False
ob_light.empty_display_type = 'ARROWS'
ob_light.color = (0.0, 0.0, 0.0, 0.0)
ob_light.lineart.crease_threshold = 0.0
ob_camera.location = (7.359, -6.926, 4.958)
ob_camera.rotation_euler = (1.109, 0.0, 0.8149)
ob_camera.lock_rotations_4d = False
ob_camera.empty_display_type = 'ARROWS'
ob_camera.color = (0.0, 0.0, 0.0, 0.0)
ob_camera.display_type = 'WIRE'
ob_camera.lineart.crease_threshold = 0.0
ob_cylinder.location = (0.02206, 0.04202, 0.1322)

# ---- collection membership
col_collection.objects.link(ob_light)
col_collection.objects.link(ob_camera)
col_collection.objects.link(ob_cylinder)

# ---- scene / render settings (as saved in the file)
scene.camera = ob_camera
scene.frame_start = 1; scene.frame_end = 250; scene.frame_set(138)
scene.render.engine = 'BLENDER_EEVEE_NEXT'
scene.cycles.sampling_pattern = 'TABULATED_SOBOL'
scene.cycles.use_light_tree = False
scene.view_settings.view_transform = 'Standard'
bpy.context.view_layer.update()
